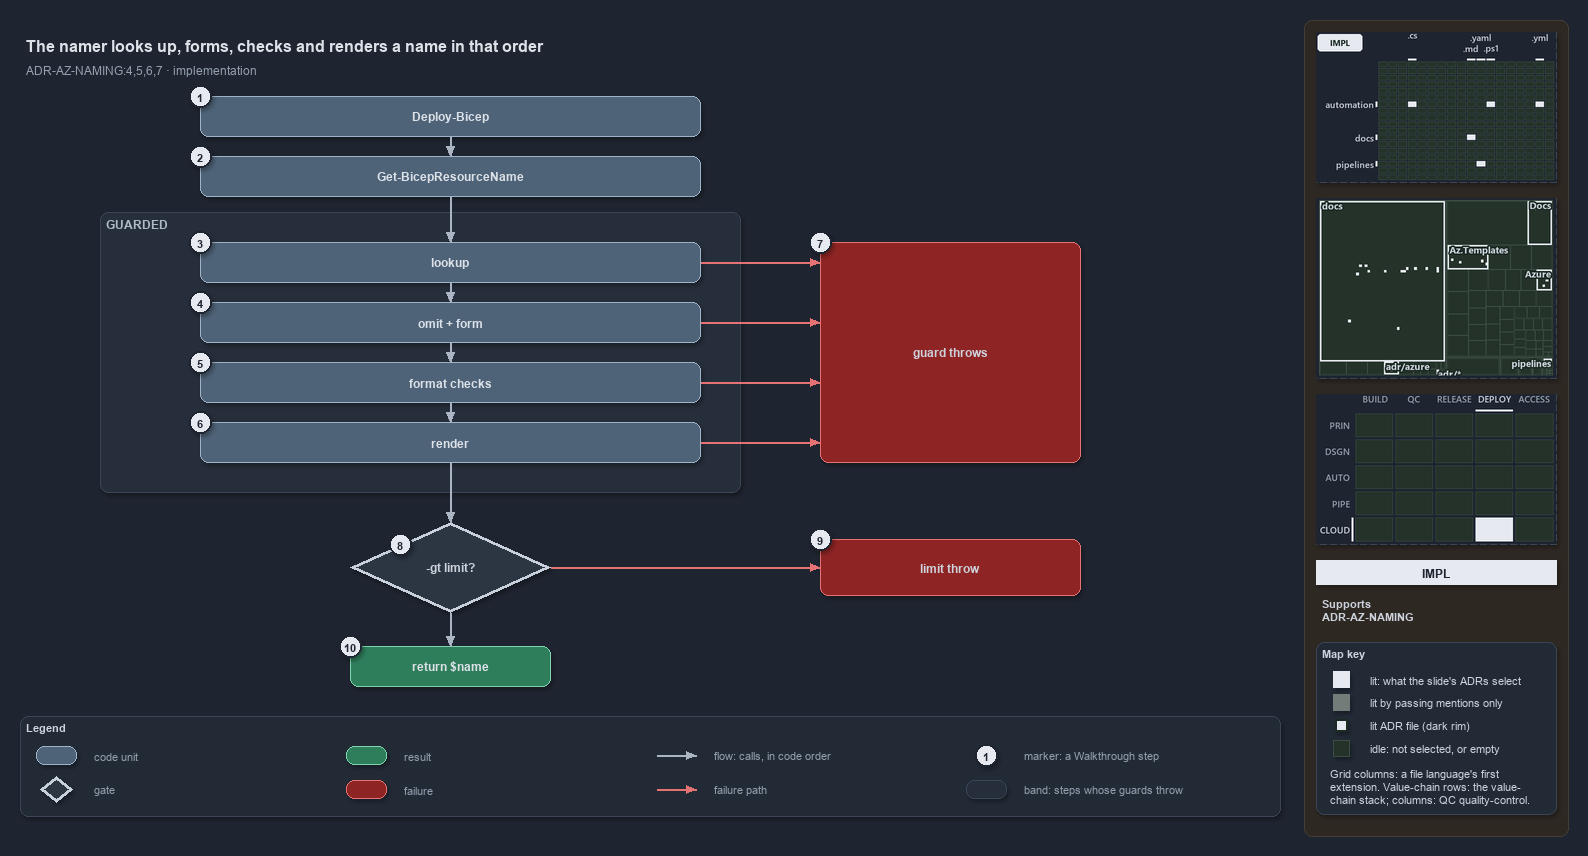

The diagram above was exported from draw.io. Its source (the exported page's mxGraphModel, read from the mxfile embedded in the PNG):
<mxGraphModel dx="1024" dy="768" grid="0" gridSize="10" guides="1" tooltips="1" connect="1" arrows="1" fold="1" page="1" pageScale="1" pageWidth="1572" pageHeight="820" background="#1E2430" math="0" shadow="1">
  <root>
    <mxCell id="0" />
    <mxCell id="1" parent="0" />
    <mxCell id="sidebar-bg" value="" style="rounded=1;arcSize=2;html=1;fillColor=#2E2823;strokeColor=#453C33;shadow=0;" vertex="1" parent="1">
      <mxGeometry x="1304" y="4" width="264" height="816" as="geometry" />
    </mxCell>
    <mxCell id="title" value="The namer looks up, forms, checks and renders a name in that order" style="text;html=1;align=left;verticalAlign=middle;fontSize=16;fontStyle=1;fontColor=#DDE2E9;" vertex="1" parent="1">
      <mxGeometry x="20" y="14" width="1260" height="30" as="geometry" />
    </mxCell>
    <mxCell id="subtitle" value="ADR-AZ-NAMING:4,5,6,7 · implementation" style="text;html=1;align=left;verticalAlign=middle;fontSize=12;fontColor=#949FAE;" vertex="1" parent="1">
      <mxGeometry x="20" y="44" width="1240" height="20" as="geometry" />
    </mxCell>
    <mxCell id="caller" value="&lt;b&gt;Deploy-Bicep&lt;/b&gt;" style="rounded=1;whiteSpace=wrap;html=1;arcSize=20;fillColor=#4E6378;strokeColor=#9FB3C8;fontColor=#DDE2E9;fontSize=12;" vertex="1" parent="1">
      <mxGeometry x="200" y="80" width="500" height="40" as="geometry" />
    </mxCell>
    <mxCell id="resolve" value="&lt;b&gt;Get-BicepResourceName&lt;/b&gt;" style="rounded=1;whiteSpace=wrap;html=1;arcSize=20;fillColor=#4E6378;strokeColor=#9FB3C8;fontColor=#DDE2E9;fontSize=12;" vertex="1" parent="1">
      <mxGeometry x="200" y="140" width="500" height="40" as="geometry" />
    </mxCell>
    <mxCell id="band-guarded" value="GUARDED" style="rounded=1;html=1;arcSize=3;fillColor=#262E3B;strokeColor=#3A4555;verticalAlign=top;align=left;spacingLeft=8;fontStyle=1;fontSize=12;fontColor=#B0BAC7;" vertex="1" parent="1">
      <mxGeometry x="100" y="196" width="640" height="280" as="geometry" />
    </mxCell>
    <mxCell id="lookup" value="&lt;b&gt;lookup&lt;/b&gt;" style="rounded=1;whiteSpace=wrap;html=1;arcSize=20;fillColor=#4E6378;strokeColor=#9FB3C8;fontColor=#DDE2E9;fontSize=12;" vertex="1" parent="1">
      <mxGeometry x="200" y="226" width="500" height="40" as="geometry" />
    </mxCell>
    <mxCell id="form" value="&lt;b&gt;omit + form&lt;/b&gt;" style="rounded=1;whiteSpace=wrap;html=1;arcSize=20;fillColor=#4E6378;strokeColor=#9FB3C8;fontColor=#DDE2E9;fontSize=12;" vertex="1" parent="1">
      <mxGeometry x="200" y="286" width="500" height="40" as="geometry" />
    </mxCell>
    <mxCell id="checks" value="&lt;b&gt;format checks&lt;/b&gt;" style="rounded=1;whiteSpace=wrap;html=1;arcSize=20;fillColor=#4E6378;strokeColor=#9FB3C8;fontColor=#DDE2E9;fontSize=12;" vertex="1" parent="1">
      <mxGeometry x="200" y="346" width="500" height="40" as="geometry" />
    </mxCell>
    <mxCell id="render" value="&lt;b&gt;render&lt;/b&gt;" style="rounded=1;whiteSpace=wrap;html=1;arcSize=20;fillColor=#4E6378;strokeColor=#9FB3C8;fontColor=#DDE2E9;fontSize=12;" vertex="1" parent="1">
      <mxGeometry x="200" y="406" width="500" height="40" as="geometry" />
    </mxCell>
    <mxCell id="throw-guard" value="&lt;b&gt;guard throws&lt;/b&gt;" style="rounded=1;whiteSpace=wrap;html=1;arcSize=20;fillColor=#8E2424;strokeColor=#E57373;fontSize=12;" vertex="1" parent="1">
      <mxGeometry x="820" y="226" width="260" height="220" as="geometry" />
    </mxCell>
    <mxCell id="decision" value="&lt;b&gt;-gt limit?&lt;/b&gt;" style="rhombus;whiteSpace=wrap;html=1;fillColor=#2C3542;strokeColor=#C7D0DB;strokeWidth=3;fontSize=12;fontColor=#CDD3DC;" vertex="1" parent="1">
      <mxGeometry x="350" y="506" width="200" height="90" as="geometry" />
    </mxCell>
    <mxCell id="throw-limit" value="&lt;b&gt;limit throw&lt;/b&gt;" style="rounded=1;whiteSpace=wrap;html=1;arcSize=20;fillColor=#8E2424;strokeColor=#E57373;fontSize=12;" vertex="1" parent="1">
      <mxGeometry x="820" y="523" width="260" height="56" as="geometry" />
    </mxCell>
    <mxCell id="return" value="&lt;b&gt;return $name&lt;/b&gt;" style="rounded=1;whiteSpace=wrap;html=1;arcSize=20;fillColor=#2E7D5B;strokeColor=#7FD3AE;fontColor=#DDE2E9;fontSize=12;" vertex="1" parent="1">
      <mxGeometry x="350" y="630" width="200" height="40" as="geometry" />
    </mxCell>
    <mxCell id="p-edge-caller-resolve-a" value="" style="text;html=1;strokeColor=none;fillColor=none;" vertex="1" parent="1">
      <mxGeometry x="450" y="120" width="1" height="1" as="geometry" />
    </mxCell>
    <mxCell id="p-edge-caller-resolve-b" value="" style="text;html=1;strokeColor=none;fillColor=none;" vertex="1" parent="1">
      <mxGeometry x="450" y="140" width="1" height="1" as="geometry" />
    </mxCell>
    <mxCell id="edge-caller-resolve" value="" style="edgeStyle=orthogonalEdgeStyle;rounded=1;html=1;fontSize=11;endArrow=block;strokeColor=#AAB4C3;fontColor=#CDD3DC;shadow=0;" edge="1" parent="1" source="p-edge-caller-resolve-a" target="p-edge-caller-resolve-b">
      <mxGeometry relative="1" as="geometry" />
    </mxCell>
    <mxCell id="p-edge-resolve-lookup-a" value="" style="text;html=1;strokeColor=none;fillColor=none;" vertex="1" parent="1">
      <mxGeometry x="450" y="180" width="1" height="1" as="geometry" />
    </mxCell>
    <mxCell id="p-edge-resolve-lookup-b" value="" style="text;html=1;strokeColor=none;fillColor=none;" vertex="1" parent="1">
      <mxGeometry x="450" y="226" width="1" height="1" as="geometry" />
    </mxCell>
    <mxCell id="edge-resolve-lookup" value="" style="edgeStyle=orthogonalEdgeStyle;rounded=1;html=1;fontSize=11;endArrow=block;strokeColor=#AAB4C3;fontColor=#CDD3DC;shadow=0;" edge="1" parent="1" source="p-edge-resolve-lookup-a" target="p-edge-resolve-lookup-b">
      <mxGeometry relative="1" as="geometry" />
    </mxCell>
    <mxCell id="p-edge-lookup-form-a" value="" style="text;html=1;strokeColor=none;fillColor=none;" vertex="1" parent="1">
      <mxGeometry x="450" y="266" width="1" height="1" as="geometry" />
    </mxCell>
    <mxCell id="p-edge-lookup-form-b" value="" style="text;html=1;strokeColor=none;fillColor=none;" vertex="1" parent="1">
      <mxGeometry x="450" y="286" width="1" height="1" as="geometry" />
    </mxCell>
    <mxCell id="edge-lookup-form" value="" style="edgeStyle=orthogonalEdgeStyle;rounded=1;html=1;fontSize=11;endArrow=block;strokeColor=#AAB4C3;fontColor=#CDD3DC;shadow=0;" edge="1" parent="1" source="p-edge-lookup-form-a" target="p-edge-lookup-form-b">
      <mxGeometry relative="1" as="geometry" />
    </mxCell>
    <mxCell id="p-edge-form-checks-a" value="" style="text;html=1;strokeColor=none;fillColor=none;" vertex="1" parent="1">
      <mxGeometry x="450" y="326" width="1" height="1" as="geometry" />
    </mxCell>
    <mxCell id="p-edge-form-checks-b" value="" style="text;html=1;strokeColor=none;fillColor=none;" vertex="1" parent="1">
      <mxGeometry x="450" y="346" width="1" height="1" as="geometry" />
    </mxCell>
    <mxCell id="edge-form-checks" value="" style="edgeStyle=orthogonalEdgeStyle;rounded=1;html=1;fontSize=11;endArrow=block;strokeColor=#AAB4C3;fontColor=#CDD3DC;shadow=0;" edge="1" parent="1" source="p-edge-form-checks-a" target="p-edge-form-checks-b">
      <mxGeometry relative="1" as="geometry" />
    </mxCell>
    <mxCell id="p-edge-checks-render-a" value="" style="text;html=1;strokeColor=none;fillColor=none;" vertex="1" parent="1">
      <mxGeometry x="450" y="386" width="1" height="1" as="geometry" />
    </mxCell>
    <mxCell id="p-edge-checks-render-b" value="" style="text;html=1;strokeColor=none;fillColor=none;" vertex="1" parent="1">
      <mxGeometry x="450" y="406" width="1" height="1" as="geometry" />
    </mxCell>
    <mxCell id="edge-checks-render" value="" style="edgeStyle=orthogonalEdgeStyle;rounded=1;html=1;fontSize=11;endArrow=block;strokeColor=#AAB4C3;fontColor=#CDD3DC;shadow=0;" edge="1" parent="1" source="p-edge-checks-render-a" target="p-edge-checks-render-b">
      <mxGeometry relative="1" as="geometry" />
    </mxCell>
    <mxCell id="p-edge-render-decision-a" value="" style="text;html=1;strokeColor=none;fillColor=none;" vertex="1" parent="1">
      <mxGeometry x="450" y="446" width="1" height="1" as="geometry" />
    </mxCell>
    <mxCell id="p-edge-render-decision-b" value="" style="text;html=1;strokeColor=none;fillColor=none;" vertex="1" parent="1">
      <mxGeometry x="450" y="506" width="1" height="1" as="geometry" />
    </mxCell>
    <mxCell id="edge-render-decision" value="" style="edgeStyle=orthogonalEdgeStyle;rounded=1;html=1;fontSize=11;endArrow=block;strokeColor=#AAB4C3;fontColor=#CDD3DC;shadow=0;" edge="1" parent="1" source="p-edge-render-decision-a" target="p-edge-render-decision-b">
      <mxGeometry relative="1" as="geometry" />
    </mxCell>
    <mxCell id="p-edge-decision-return-a" value="" style="text;html=1;strokeColor=none;fillColor=none;" vertex="1" parent="1">
      <mxGeometry x="450" y="596" width="1" height="1" as="geometry" />
    </mxCell>
    <mxCell id="p-edge-decision-return-b" value="" style="text;html=1;strokeColor=none;fillColor=none;" vertex="1" parent="1">
      <mxGeometry x="450" y="630" width="1" height="1" as="geometry" />
    </mxCell>
    <mxCell id="edge-decision-return" value="" style="edgeStyle=orthogonalEdgeStyle;rounded=1;html=1;fontSize=11;endArrow=block;strokeColor=#AAB4C3;fontColor=#CDD3DC;shadow=0;" edge="1" parent="1" source="p-edge-decision-return-a" target="p-edge-decision-return-b">
      <mxGeometry relative="1" as="geometry" />
    </mxCell>
    <mxCell id="p-edge-lookup-throw-a" value="" style="text;html=1;strokeColor=none;fillColor=none;" vertex="1" parent="1">
      <mxGeometry x="700" y="246" width="1" height="1" as="geometry" />
    </mxCell>
    <mxCell id="p-edge-lookup-throw-b" value="" style="text;html=1;strokeColor=none;fillColor=none;" vertex="1" parent="1">
      <mxGeometry x="820" y="246" width="1" height="1" as="geometry" />
    </mxCell>
    <mxCell id="edge-lookup-throw" value="" style="edgeStyle=orthogonalEdgeStyle;rounded=1;html=1;fontSize=11;endArrow=block;strokeColor=#E57373;fontColor=#CDD3DC;shadow=0;" edge="1" parent="1" source="p-edge-lookup-throw-a" target="p-edge-lookup-throw-b">
      <mxGeometry relative="1" as="geometry" />
    </mxCell>
    <mxCell id="p-edge-form-throw-a" value="" style="text;html=1;strokeColor=none;fillColor=none;" vertex="1" parent="1">
      <mxGeometry x="700" y="306" width="1" height="1" as="geometry" />
    </mxCell>
    <mxCell id="p-edge-form-throw-b" value="" style="text;html=1;strokeColor=none;fillColor=none;" vertex="1" parent="1">
      <mxGeometry x="820" y="306" width="1" height="1" as="geometry" />
    </mxCell>
    <mxCell id="edge-form-throw" value="" style="edgeStyle=orthogonalEdgeStyle;rounded=1;html=1;fontSize=11;endArrow=block;strokeColor=#E57373;fontColor=#CDD3DC;shadow=0;" edge="1" parent="1" source="p-edge-form-throw-a" target="p-edge-form-throw-b">
      <mxGeometry relative="1" as="geometry" />
    </mxCell>
    <mxCell id="p-edge-checks-throw-a" value="" style="text;html=1;strokeColor=none;fillColor=none;" vertex="1" parent="1">
      <mxGeometry x="700" y="366" width="1" height="1" as="geometry" />
    </mxCell>
    <mxCell id="p-edge-checks-throw-b" value="" style="text;html=1;strokeColor=none;fillColor=none;" vertex="1" parent="1">
      <mxGeometry x="820" y="366" width="1" height="1" as="geometry" />
    </mxCell>
    <mxCell id="edge-checks-throw" value="" style="edgeStyle=orthogonalEdgeStyle;rounded=1;html=1;fontSize=11;endArrow=block;strokeColor=#E57373;fontColor=#CDD3DC;shadow=0;" edge="1" parent="1" source="p-edge-checks-throw-a" target="p-edge-checks-throw-b">
      <mxGeometry relative="1" as="geometry" />
    </mxCell>
    <mxCell id="p-edge-render-throw-a" value="" style="text;html=1;strokeColor=none;fillColor=none;" vertex="1" parent="1">
      <mxGeometry x="700" y="426" width="1" height="1" as="geometry" />
    </mxCell>
    <mxCell id="p-edge-render-throw-b" value="" style="text;html=1;strokeColor=none;fillColor=none;" vertex="1" parent="1">
      <mxGeometry x="820" y="426" width="1" height="1" as="geometry" />
    </mxCell>
    <mxCell id="edge-render-throw" value="" style="edgeStyle=orthogonalEdgeStyle;rounded=1;html=1;fontSize=11;endArrow=block;strokeColor=#E57373;fontColor=#CDD3DC;shadow=0;" edge="1" parent="1" source="p-edge-render-throw-a" target="p-edge-render-throw-b">
      <mxGeometry relative="1" as="geometry" />
    </mxCell>
    <mxCell id="p-edge-decision-throw-a" value="" style="text;html=1;strokeColor=none;fillColor=none;" vertex="1" parent="1">
      <mxGeometry x="550" y="551" width="1" height="1" as="geometry" />
    </mxCell>
    <mxCell id="p-edge-decision-throw-b" value="" style="text;html=1;strokeColor=none;fillColor=none;" vertex="1" parent="1">
      <mxGeometry x="820" y="551" width="1" height="1" as="geometry" />
    </mxCell>
    <mxCell id="edge-decision-throw" value="" style="edgeStyle=orthogonalEdgeStyle;rounded=1;html=1;fontSize=11;endArrow=block;strokeColor=#E57373;fontColor=#CDD3DC;shadow=0;" edge="1" parent="1" source="p-edge-decision-throw-a" target="p-edge-decision-throw-b">
      <mxGeometry relative="1" as="geometry" />
    </mxCell>
    <mxCell id="mark-1" value="1" style="ellipse;html=1;fillColor=#E6EAF0;strokeColor=#1E2430;strokeWidth=2;fontColor=#1E2430;fontStyle=1;fontSize=11;" vertex="1" parent="1">
      <mxGeometry x="189" y="69" width="22" height="22" as="geometry" />
    </mxCell>
    <mxCell id="mark-2" value="2" style="ellipse;html=1;fillColor=#E6EAF0;strokeColor=#1E2430;strokeWidth=2;fontColor=#1E2430;fontStyle=1;fontSize=11;" vertex="1" parent="1">
      <mxGeometry x="189" y="129" width="22" height="22" as="geometry" />
    </mxCell>
    <mxCell id="mark-3" value="3" style="ellipse;html=1;fillColor=#E6EAF0;strokeColor=#1E2430;strokeWidth=2;fontColor=#1E2430;fontStyle=1;fontSize=11;" vertex="1" parent="1">
      <mxGeometry x="189" y="215" width="22" height="22" as="geometry" />
    </mxCell>
    <mxCell id="mark-4" value="4" style="ellipse;html=1;fillColor=#E6EAF0;strokeColor=#1E2430;strokeWidth=2;fontColor=#1E2430;fontStyle=1;fontSize=11;" vertex="1" parent="1">
      <mxGeometry x="189" y="275" width="22" height="22" as="geometry" />
    </mxCell>
    <mxCell id="mark-5" value="5" style="ellipse;html=1;fillColor=#E6EAF0;strokeColor=#1E2430;strokeWidth=2;fontColor=#1E2430;fontStyle=1;fontSize=11;" vertex="1" parent="1">
      <mxGeometry x="189" y="335" width="22" height="22" as="geometry" />
    </mxCell>
    <mxCell id="mark-6" value="6" style="ellipse;html=1;fillColor=#E6EAF0;strokeColor=#1E2430;strokeWidth=2;fontColor=#1E2430;fontStyle=1;fontSize=11;" vertex="1" parent="1">
      <mxGeometry x="189" y="395" width="22" height="22" as="geometry" />
    </mxCell>
    <mxCell id="mark-7" value="7" style="ellipse;html=1;fillColor=#E6EAF0;strokeColor=#1E2430;strokeWidth=2;fontColor=#1E2430;fontStyle=1;fontSize=11;" vertex="1" parent="1">
      <mxGeometry x="809" y="215" width="22" height="22" as="geometry" />
    </mxCell>
    <mxCell id="mark-8" value="8" style="ellipse;html=1;fillColor=#E6EAF0;strokeColor=#1E2430;strokeWidth=2;fontColor=#1E2430;fontStyle=1;fontSize=11;" vertex="1" parent="1">
      <mxGeometry x="389" y="517" width="22" height="22" as="geometry" />
    </mxCell>
    <mxCell id="mark-9" value="9" style="ellipse;html=1;fillColor=#E6EAF0;strokeColor=#1E2430;strokeWidth=2;fontColor=#1E2430;fontStyle=1;fontSize=11;" vertex="1" parent="1">
      <mxGeometry x="809" y="512" width="22" height="22" as="geometry" />
    </mxCell>
    <mxCell id="mark-10" value="10" style="ellipse;html=1;fillColor=#E6EAF0;strokeColor=#1E2430;strokeWidth=2;fontColor=#1E2430;fontStyle=1;fontSize=11;" vertex="1" parent="1">
      <mxGeometry x="339" y="619" width="22" height="22" as="geometry" />
    </mxCell>
    <mxCell id="legend" value="&lt;b&gt;Legend&lt;/b&gt;" style="rounded=1;whiteSpace=wrap;html=1;arcSize=6;fillColor=#222A36;strokeColor=#3A4555;align=left;verticalAlign=top;spacing=8;fontSize=11;fontColor=#CDD3DC;" vertex="1" parent="1">
      <mxGeometry x="20" y="700" width="1260" height="100" as="geometry" />
    </mxCell>
    <mxCell id="legend-1" value="" style="rounded=1;whiteSpace=wrap;html=1;arcSize=20;fillColor=#4E6378;strokeColor=#9FB3C8;fontColor=#DDE2E9;" vertex="1" parent="1">
      <mxGeometry x="36" y="730" width="40" height="18" as="geometry" />
    </mxCell>
    <mxCell id="legend-1-text" value="code unit" style="text;html=1;align=left;verticalAlign=middle;fontSize=11;fontColor=#949FAE;" vertex="1" parent="1">
      <mxGeometry x="88" y="729" width="250" height="20" as="geometry" />
    </mxCell>
    <mxCell id="legend-2" value="" style="rhombus;whiteSpace=wrap;html=1;fillColor=#2C3542;strokeColor=#C7D0DB;strokeWidth=3;fontColor=#CDD3DC;" vertex="1" parent="1">
      <mxGeometry x="40" y="760" width="32" height="26" as="geometry" />
    </mxCell>
    <mxCell id="legend-2-text" value="gate" style="text;html=1;align=left;verticalAlign=middle;fontSize=11;fontColor=#949FAE;" vertex="1" parent="1">
      <mxGeometry x="88" y="763" width="250" height="20" as="geometry" />
    </mxCell>
    <mxCell id="legend-3" value="" style="rounded=1;whiteSpace=wrap;html=1;arcSize=20;fillColor=#2E7D5B;strokeColor=#7FD3AE;fontColor=#DDE2E9;" vertex="1" parent="1">
      <mxGeometry x="346" y="730" width="40" height="18" as="geometry" />
    </mxCell>
    <mxCell id="legend-3-text" value="result" style="text;html=1;align=left;verticalAlign=middle;fontSize=11;fontColor=#949FAE;" vertex="1" parent="1">
      <mxGeometry x="398" y="729" width="250" height="20" as="geometry" />
    </mxCell>
    <mxCell id="legend-4" value="" style="rounded=1;whiteSpace=wrap;html=1;arcSize=20;fillColor=#8E2424;strokeColor=#E57373;" vertex="1" parent="1">
      <mxGeometry x="346" y="764" width="40" height="18" as="geometry" />
    </mxCell>
    <mxCell id="legend-4-text" value="failure" style="text;html=1;align=left;verticalAlign=middle;fontSize=11;fontColor=#949FAE;" vertex="1" parent="1">
      <mxGeometry x="398" y="763" width="250" height="20" as="geometry" />
    </mxCell>
    <mxCell id="legend-5-a" value="" style="text;html=1;strokeColor=none;fillColor=none;" vertex="1" parent="1">
      <mxGeometry x="656" y="739" width="1" height="1" as="geometry" />
    </mxCell>
    <mxCell id="legend-5-b" value="" style="text;html=1;strokeColor=none;fillColor=none;" vertex="1" parent="1">
      <mxGeometry x="696" y="739" width="1" height="1" as="geometry" />
    </mxCell>
    <mxCell id="legend-5" value="" style="edgeStyle=orthogonalEdgeStyle;rounded=1;html=1;endArrow=block;strokeColor=#AAB4C3;fontColor=#CDD3DC;shadow=0;" edge="1" parent="1" source="legend-5-a" target="legend-5-b">
      <mxGeometry relative="1" as="geometry" />
    </mxCell>
    <mxCell id="legend-5-text" value="flow: calls, in code order" style="text;html=1;align=left;verticalAlign=middle;fontSize=11;fontColor=#949FAE;" vertex="1" parent="1">
      <mxGeometry x="708" y="729" width="250" height="20" as="geometry" />
    </mxCell>
    <mxCell id="legend-6-a" value="" style="text;html=1;strokeColor=none;fillColor=none;" vertex="1" parent="1">
      <mxGeometry x="656" y="773" width="1" height="1" as="geometry" />
    </mxCell>
    <mxCell id="legend-6-b" value="" style="text;html=1;strokeColor=none;fillColor=none;" vertex="1" parent="1">
      <mxGeometry x="696" y="773" width="1" height="1" as="geometry" />
    </mxCell>
    <mxCell id="legend-6" value="" style="edgeStyle=orthogonalEdgeStyle;rounded=1;html=1;endArrow=block;strokeColor=#E57373;fontColor=#CDD3DC;shadow=0;" edge="1" parent="1" source="legend-6-a" target="legend-6-b">
      <mxGeometry relative="1" as="geometry" />
    </mxCell>
    <mxCell id="legend-6-text" value="failure path" style="text;html=1;align=left;verticalAlign=middle;fontSize=11;fontColor=#949FAE;" vertex="1" parent="1">
      <mxGeometry x="708" y="763" width="250" height="20" as="geometry" />
    </mxCell>
    <mxCell id="legend-7" value="1" style="ellipse;html=1;fillColor=#E6EAF0;strokeColor=#1E2430;strokeWidth=2;fontColor=#1E2430;fontStyle=1;fontSize=11;" vertex="1" parent="1">
      <mxGeometry x="975" y="728" width="22" height="22" as="geometry" />
    </mxCell>
    <mxCell id="legend-7-text" value="marker: a Walkthrough step" style="text;html=1;align=left;verticalAlign=middle;fontSize=11;fontColor=#949FAE;" vertex="1" parent="1">
      <mxGeometry x="1018" y="729" width="250" height="20" as="geometry" />
    </mxCell>
    <mxCell id="legend-8" value="" style="rounded=1;html=1;arcSize=3;fillColor=#262E3B;strokeColor=#3A4555;" vertex="1" parent="1">
      <mxGeometry x="966" y="764" width="40" height="18" as="geometry" />
    </mxCell>
    <mxCell id="legend-8-text" value="band: steps whose guards throw" style="text;html=1;align=left;verticalAlign=middle;fontSize=11;fontColor=#949FAE;" vertex="1" parent="1">
      <mxGeometry x="1018" y="763" width="250" height="20" as="geometry" />
    </mxCell>
    <mxCell id="minimap-grid" value="" style="shape=image;html=1;imageAspect=0;aspect=fixed;verticalLabelPosition=bottom;strokeColor=#3A4555;dashed=1;fillColor=#222A36;image=data:image/png,(base64 omitted: 10252 chars);" vertex="1" parent="1">
      <mxGeometry x="1316" y="16" width="240" height="150" as="geometry" />
    </mxCell>
    <mxCell id="minimap-tree" value="" style="shape=image;html=1;imageAspect=0;aspect=fixed;verticalLabelPosition=bottom;strokeColor=#3A4555;dashed=1;fillColor=#222A36;image=data:image/png,(base64 omitted: 16928 chars);" vertex="1" parent="1">
      <mxGeometry x="1316" y="182" width="240" height="180" as="geometry" />
    </mxCell>
    <mxCell id="minimap-chain" value="" style="shape=image;html=1;imageAspect=0;aspect=fixed;verticalLabelPosition=bottom;strokeColor=#3A4555;dashed=1;fillColor=#222A36;image=data:image/png,(base64 omitted: 12580 chars);" vertex="1" parent="1">
      <mxGeometry x="1316" y="378" width="240" height="150" as="geometry" />
    </mxCell>
    <mxCell id="lens-badge" value="IMPL" style="rounded=0;whiteSpace=wrap;html=1;align=center;verticalAlign=middle;fontSize=12;fontStyle=1;fontColor=#1E2430;fillColor=#E6EAF0;strokeColor=none;" vertex="1" parent="1">
      <mxGeometry x="1316" y="544" width="240" height="24" as="geometry" />
    </mxCell>
    <mxCell id="supports" value="&lt;b&gt;Supports&lt;/b&gt;&lt;br&gt;ADR-AZ-NAMING" style="text;html=1;whiteSpace=wrap;align=left;verticalAlign=top;fontSize=11;fontColor=#CDD3DC;" vertex="1" parent="1">
      <mxGeometry x="1316" y="576" width="240" height="38" as="geometry" />
    </mxCell>
    <mxCell id="mapkey" value="&lt;b&gt;Map key&lt;/b&gt;" style="rounded=1;arcSize=6;whiteSpace=wrap;html=1;align=left;verticalAlign=top;fontSize=11;fontColor=#CDD3DC;fillColor=#222A36;strokeColor=#3A4555;spacingLeft=8;spacingTop=2;" vertex="1" parent="1">
      <mxGeometry x="1316" y="626" width="240" height="172" as="geometry" />
    </mxCell>
    <mxCell id="mapkey-lit" value="" style="rounded=0;html=1;fillColor=#E6EAF0;strokeColor=#E6EAF0;" vertex="1" parent="1">
      <mxGeometry x="1333.0" y="655.0" width="16" height="16" as="geometry" />
    </mxCell>
    <mxCell id="mapkey-lit-text" value="lit: what the slide's ADRs select" style="text;html=1;align=left;verticalAlign=middle;fontSize=11;fontColor=#CDD3DC;" vertex="1" parent="1">
      <mxGeometry x="1364" y="653" width="184" height="20" as="geometry" />
    </mxCell>
    <mxCell id="mapkey-touched" value="" style="rounded=0;html=1;fillColor=#727C79;strokeColor=#727C79;" vertex="1" parent="1">
      <mxGeometry x="1333.0" y="678.0" width="16" height="16" as="geometry" />
    </mxCell>
    <mxCell id="mapkey-touched-text" value="lit by passing mentions only" style="text;html=1;align=left;verticalAlign=middle;fontSize=11;fontColor=#CDD3DC;" vertex="1" parent="1">
      <mxGeometry x="1364" y="676" width="184" height="20" as="geometry" />
    </mxCell>
    <mxCell id="mapkey-adr" value="" style="rounded=0;html=1;fillColor=#E6EAF0;strokeColor=#1C2A24;strokeWidth=2;" vertex="1" parent="1">
      <mxGeometry x="1335.0" y="703.0" width="12" height="12" as="geometry" />
    </mxCell>
    <mxCell id="mapkey-adr-text" value="lit ADR file (dark rim)" style="text;html=1;align=left;verticalAlign=middle;fontSize=11;fontColor=#CDD3DC;" vertex="1" parent="1">
      <mxGeometry x="1364" y="699" width="184" height="20" as="geometry" />
    </mxCell>
    <mxCell id="mapkey-idle" value="" style="rounded=0;html=1;fillColor=#243229;strokeColor=#3B4D43;" vertex="1" parent="1">
      <mxGeometry x="1333.0" y="724.0" width="16" height="16" as="geometry" />
    </mxCell>
    <mxCell id="mapkey-idle-text" value="idle: not selected, or empty" style="text;html=1;align=left;verticalAlign=middle;fontSize=11;fontColor=#CDD3DC;" vertex="1" parent="1">
      <mxGeometry x="1364" y="722" width="184" height="20" as="geometry" />
    </mxCell>
    <mxCell id="mapkey-codes" value="Grid columns: a file language's first&lt;br&gt;extension. Value-chain rows: the value-&lt;br&gt;chain stack; columns: QC quality-control." style="text;html=1;align=left;verticalAlign=top;whiteSpace=wrap;fontSize=11;fontColor=#CDD3DC;" vertex="1" parent="1">
      <mxGeometry x="1324" y="746" width="224" height="46" as="geometry" />
    </mxCell>
  </root>
</mxGraphModel>